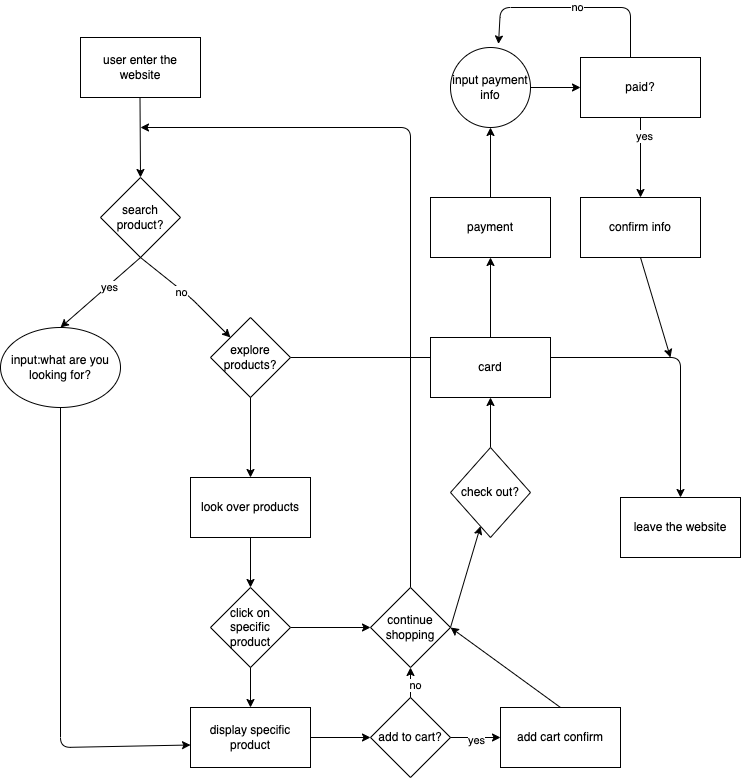

The diagram above was exported from draw.io. Its source (the exported page's mxGraphModel, read from the mxfile embedded in the PNG):
<mxGraphModel dx="875" dy="1047" grid="1" gridSize="10" guides="1" tooltips="1" connect="1" arrows="1" fold="1" page="1" pageScale="1" pageWidth="850" pageHeight="1100" math="0" shadow="0">
  <root>
    <mxCell id="0" />
    <mxCell id="1" parent="0" />
    <mxCell id="2" value="user enter the website" style="rounded=0;whiteSpace=wrap;html=1;" parent="1" vertex="1">
      <mxGeometry x="100" y="270" width="120" height="60" as="geometry" />
    </mxCell>
    <mxCell id="3" value="" style="endArrow=classic;html=1;" parent="1" edge="1">
      <mxGeometry width="50" height="50" relative="1" as="geometry">
        <mxPoint x="159.5" y="330" as="sourcePoint" />
        <mxPoint x="160" y="410" as="targetPoint" />
      </mxGeometry>
    </mxCell>
    <mxCell id="11" value="search product?" style="rhombus;whiteSpace=wrap;html=1;" parent="1" vertex="1">
      <mxGeometry x="120" y="410" width="80" height="80" as="geometry" />
    </mxCell>
    <mxCell id="12" value="" style="endArrow=classic;html=1;exitX=0.5;exitY=1;exitDx=0;exitDy=0;" parent="1" source="11" edge="1">
      <mxGeometry width="50" height="50" relative="1" as="geometry">
        <mxPoint x="170" y="500" as="sourcePoint" />
        <mxPoint x="80" y="560" as="targetPoint" />
        <Array as="points" />
      </mxGeometry>
    </mxCell>
    <mxCell id="14" value="yes" style="edgeLabel;html=1;align=center;verticalAlign=middle;resizable=0;points=[];" parent="12" vertex="1" connectable="0">
      <mxGeometry x="-0.1814" y="1" relative="1" as="geometry">
        <mxPoint as="offset" />
      </mxGeometry>
    </mxCell>
    <mxCell id="13" value="" style="endArrow=classic;html=1;exitX=0.5;exitY=1;exitDx=0;exitDy=0;" parent="1" source="11" target="19" edge="1">
      <mxGeometry width="50" height="50" relative="1" as="geometry">
        <mxPoint x="170" y="560" as="sourcePoint" />
        <mxPoint x="240" y="560" as="targetPoint" />
        <Array as="points">
          <mxPoint x="210" y="530" />
        </Array>
      </mxGeometry>
    </mxCell>
    <mxCell id="15" value="no" style="edgeLabel;html=1;align=center;verticalAlign=middle;resizable=0;points=[];" parent="13" vertex="1" connectable="0">
      <mxGeometry x="-0.1403" y="-1" relative="1" as="geometry">
        <mxPoint as="offset" />
      </mxGeometry>
    </mxCell>
    <mxCell id="16" value="input:what are you looking for?" style="ellipse;whiteSpace=wrap;html=1;" parent="1" vertex="1">
      <mxGeometry x="20" y="560" width="120" height="80" as="geometry" />
    </mxCell>
    <mxCell id="17" value="" style="endArrow=classic;html=1;exitX=0.5;exitY=1;exitDx=0;exitDy=0;entryX=0;entryY=0.625;entryDx=0;entryDy=0;entryPerimeter=0;" parent="1" source="16" target="25" edge="1">
      <mxGeometry width="50" height="50" relative="1" as="geometry">
        <mxPoint x="120" y="650" as="sourcePoint" />
        <mxPoint x="80" y="1070" as="targetPoint" />
        <Array as="points">
          <mxPoint x="80" y="980" />
        </Array>
      </mxGeometry>
    </mxCell>
    <mxCell id="38" style="edgeStyle=none;html=1;exitX=1;exitY=0.5;exitDx=0;exitDy=0;" parent="1" source="19" target="39" edge="1">
      <mxGeometry relative="1" as="geometry">
        <mxPoint x="700" y="760" as="targetPoint" />
        <Array as="points">
          <mxPoint x="700" y="590" />
        </Array>
      </mxGeometry>
    </mxCell>
    <mxCell id="19" value="explore products?" style="rhombus;whiteSpace=wrap;html=1;" parent="1" vertex="1">
      <mxGeometry x="230" y="550" width="80" height="80" as="geometry" />
    </mxCell>
    <mxCell id="20" value="" style="endArrow=classic;html=1;exitX=0.5;exitY=1;exitDx=0;exitDy=0;" parent="1" source="19" target="21" edge="1">
      <mxGeometry width="50" height="50" relative="1" as="geometry">
        <mxPoint x="170" y="640" as="sourcePoint" />
        <mxPoint x="270" y="740" as="targetPoint" />
      </mxGeometry>
    </mxCell>
    <mxCell id="21" value="look over products" style="rounded=0;whiteSpace=wrap;html=1;" parent="1" vertex="1">
      <mxGeometry x="210" y="710" width="120" height="60" as="geometry" />
    </mxCell>
    <mxCell id="22" value="" style="endArrow=classic;html=1;exitX=0.5;exitY=1;exitDx=0;exitDy=0;" parent="1" source="21" target="23" edge="1">
      <mxGeometry width="50" height="50" relative="1" as="geometry">
        <mxPoint x="170" y="640" as="sourcePoint" />
        <mxPoint x="270" y="820" as="targetPoint" />
      </mxGeometry>
    </mxCell>
    <mxCell id="34" style="edgeStyle=none;html=1;exitX=1;exitY=0.5;exitDx=0;exitDy=0;entryX=0;entryY=0.5;entryDx=0;entryDy=0;" parent="1" source="23" target="36" edge="1">
      <mxGeometry relative="1" as="geometry">
        <mxPoint x="430" y="860" as="targetPoint" />
      </mxGeometry>
    </mxCell>
    <mxCell id="23" value="click on specific product" style="rhombus;whiteSpace=wrap;html=1;" parent="1" vertex="1">
      <mxGeometry x="230" y="820" width="80" height="80" as="geometry" />
    </mxCell>
    <mxCell id="24" value="" style="endArrow=classic;html=1;exitX=0.5;exitY=1;exitDx=0;exitDy=0;" parent="1" source="23" target="25" edge="1">
      <mxGeometry width="50" height="50" relative="1" as="geometry">
        <mxPoint x="170" y="740" as="sourcePoint" />
        <mxPoint x="270" y="970" as="targetPoint" />
      </mxGeometry>
    </mxCell>
    <mxCell id="25" value="display specific product" style="rounded=0;whiteSpace=wrap;html=1;" parent="1" vertex="1">
      <mxGeometry x="210" y="940" width="120" height="60" as="geometry" />
    </mxCell>
    <mxCell id="26" value="" style="endArrow=classic;html=1;exitX=1;exitY=0.5;exitDx=0;exitDy=0;" parent="1" source="25" target="27" edge="1">
      <mxGeometry width="50" height="50" relative="1" as="geometry">
        <mxPoint x="250" y="990" as="sourcePoint" />
        <mxPoint x="430" y="970" as="targetPoint" />
      </mxGeometry>
    </mxCell>
    <mxCell id="27" value="add to cart?" style="rhombus;whiteSpace=wrap;html=1;" parent="1" vertex="1">
      <mxGeometry x="390" y="930" width="80" height="80" as="geometry" />
    </mxCell>
    <mxCell id="28" value="" style="endArrow=classic;html=1;exitX=0.5;exitY=0;exitDx=0;exitDy=0;" parent="1" source="27" target="36" edge="1">
      <mxGeometry width="50" height="50" relative="1" as="geometry">
        <mxPoint x="400" y="990" as="sourcePoint" />
        <mxPoint x="430" y="860" as="targetPoint" />
      </mxGeometry>
    </mxCell>
    <mxCell id="30" value="no" style="edgeLabel;html=1;align=center;verticalAlign=middle;resizable=0;points=[];" parent="28" vertex="1" connectable="0">
      <mxGeometry x="-0.1667" y="-4" relative="1" as="geometry">
        <mxPoint as="offset" />
      </mxGeometry>
    </mxCell>
    <mxCell id="29" value="" style="endArrow=classic;html=1;exitX=1;exitY=0.5;exitDx=0;exitDy=0;" parent="1" source="27" target="32" edge="1">
      <mxGeometry width="50" height="50" relative="1" as="geometry">
        <mxPoint x="400" y="990" as="sourcePoint" />
        <mxPoint x="580" y="970" as="targetPoint" />
      </mxGeometry>
    </mxCell>
    <mxCell id="31" value="yes" style="edgeLabel;html=1;align=center;verticalAlign=middle;resizable=0;points=[];" parent="29" vertex="1" connectable="0">
      <mxGeometry x="0.0182" y="-1" relative="1" as="geometry">
        <mxPoint y="1" as="offset" />
      </mxGeometry>
    </mxCell>
    <mxCell id="35" style="edgeStyle=none;html=1;exitX=0.5;exitY=0;exitDx=0;exitDy=0;entryX=1;entryY=0.5;entryDx=0;entryDy=0;entryPerimeter=0;" parent="1" source="32" target="36" edge="1">
      <mxGeometry relative="1" as="geometry">
        <mxPoint x="430" y="860" as="targetPoint" />
      </mxGeometry>
    </mxCell>
    <mxCell id="32" value="add cart confirm" style="rounded=0;whiteSpace=wrap;html=1;" parent="1" vertex="1">
      <mxGeometry x="520" y="940" width="120" height="60" as="geometry" />
    </mxCell>
    <mxCell id="37" style="edgeStyle=none;html=1;exitX=0.5;exitY=0;exitDx=0;exitDy=0;" parent="1" source="36" edge="1">
      <mxGeometry relative="1" as="geometry">
        <mxPoint x="160" y="360" as="targetPoint" />
        <Array as="points">
          <mxPoint x="430" y="360" />
        </Array>
      </mxGeometry>
    </mxCell>
    <mxCell id="36" value="continue shopping" style="rhombus;whiteSpace=wrap;html=1;" parent="1" vertex="1">
      <mxGeometry x="390" y="820" width="80" height="80" as="geometry" />
    </mxCell>
    <mxCell id="39" value="leave the website" style="rounded=0;whiteSpace=wrap;html=1;" parent="1" vertex="1">
      <mxGeometry x="640" y="730" width="120" height="60" as="geometry" />
    </mxCell>
    <mxCell id="41" value="" style="endArrow=classic;html=1;" parent="1" target="42" edge="1">
      <mxGeometry width="50" height="50" relative="1" as="geometry">
        <mxPoint x="470" y="860" as="sourcePoint" />
        <mxPoint x="510" y="730" as="targetPoint" />
      </mxGeometry>
    </mxCell>
    <mxCell id="44" value="" style="edgeStyle=none;html=1;" parent="1" source="42" target="45" edge="1">
      <mxGeometry relative="1" as="geometry">
        <mxPoint x="510" y="600" as="targetPoint" />
      </mxGeometry>
    </mxCell>
    <mxCell id="42" value="check out?" style="rhombus;whiteSpace=wrap;html=1;" parent="1" vertex="1">
      <mxGeometry x="470" y="680" width="80" height="90" as="geometry" />
    </mxCell>
    <mxCell id="48" value="" style="edgeStyle=none;html=1;" parent="1" source="45" target="47" edge="1">
      <mxGeometry relative="1" as="geometry" />
    </mxCell>
    <mxCell id="45" value="card" style="rounded=0;whiteSpace=wrap;html=1;" parent="1" vertex="1">
      <mxGeometry x="450" y="570" width="120" height="60" as="geometry" />
    </mxCell>
    <mxCell id="50" value="" style="edgeStyle=none;html=1;" parent="1" source="47" target="49" edge="1">
      <mxGeometry relative="1" as="geometry" />
    </mxCell>
    <mxCell id="47" value="payment" style="whiteSpace=wrap;html=1;rounded=0;" parent="1" vertex="1">
      <mxGeometry x="450" y="430" width="120" height="60" as="geometry" />
    </mxCell>
    <mxCell id="52" value="" style="edgeStyle=none;html=1;" parent="1" source="49" target="51" edge="1">
      <mxGeometry relative="1" as="geometry" />
    </mxCell>
    <mxCell id="49" value="input payment info" style="ellipse;whiteSpace=wrap;html=1;rounded=0;" parent="1" vertex="1">
      <mxGeometry x="470" y="280" width="80" height="80" as="geometry" />
    </mxCell>
    <mxCell id="57" value="" style="edgeStyle=none;html=1;" parent="1" source="51" target="56" edge="1">
      <mxGeometry relative="1" as="geometry" />
    </mxCell>
    <mxCell id="58" value="yes" style="edgeLabel;html=1;align=center;verticalAlign=middle;resizable=0;points=[];" parent="57" vertex="1" connectable="0">
      <mxGeometry x="-0.5625" y="3" relative="1" as="geometry">
        <mxPoint as="offset" />
      </mxGeometry>
    </mxCell>
    <mxCell id="51" value="paid?" style="whiteSpace=wrap;html=1;rounded=0;" parent="1" vertex="1">
      <mxGeometry x="600" y="290" width="120" height="60" as="geometry" />
    </mxCell>
    <mxCell id="54" value="" style="endArrow=classic;html=1;entryX=0.6;entryY=-0.044;entryDx=0;entryDy=0;entryPerimeter=0;" parent="1" target="49" edge="1">
      <mxGeometry width="50" height="50" relative="1" as="geometry">
        <mxPoint x="650" y="290" as="sourcePoint" />
        <mxPoint x="480" y="240" as="targetPoint" />
        <Array as="points">
          <mxPoint x="650" y="240" />
          <mxPoint x="520" y="240" />
        </Array>
      </mxGeometry>
    </mxCell>
    <mxCell id="55" value="no" style="edgeLabel;html=1;align=center;verticalAlign=middle;resizable=0;points=[];" parent="54" vertex="1" connectable="0">
      <mxGeometry x="-0.0487" y="-1" relative="1" as="geometry">
        <mxPoint as="offset" />
      </mxGeometry>
    </mxCell>
    <mxCell id="56" value="confirm info" style="whiteSpace=wrap;html=1;rounded=0;" parent="1" vertex="1">
      <mxGeometry x="600" y="430" width="120" height="60" as="geometry" />
    </mxCell>
    <mxCell id="59" value="" style="endArrow=classic;html=1;exitX=0.5;exitY=1;exitDx=0;exitDy=0;" parent="1" source="56" edge="1">
      <mxGeometry width="50" height="50" relative="1" as="geometry">
        <mxPoint x="590" y="570" as="sourcePoint" />
        <mxPoint x="690" y="590" as="targetPoint" />
      </mxGeometry>
    </mxCell>
  </root>
</mxGraphModel>